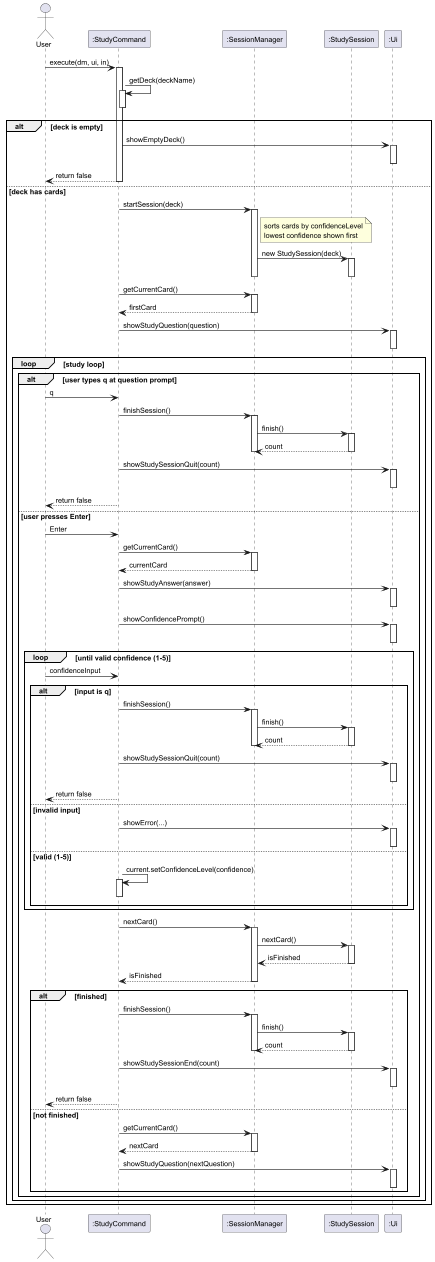

The diagram above was rendered by PlantUML. Its source (embedded in the PNG):
@startuml
skinparam sequenceArrowFontSize 11
skinparam sequenceParticipantFontSize 12
skinparam defaultFontSize 12

actor User
participant ":StudyCommand" as cmd
participant ":SessionManager" as sm
participant ":StudySession" as ss
participant ":Ui" as ui

User -> cmd : execute(dm, ui, in)
activate cmd

cmd -> cmd : getDeck(deckName)
activate cmd
deactivate cmd

alt deck is empty
    cmd -> ui : showEmptyDeck()
    activate ui
    deactivate ui
    cmd --> User : return false
    deactivate cmd

else deck has cards
    cmd -> sm : startSession(deck)
    activate sm
    note right of sm
      sorts cards by confidenceLevel
      lowest confidence shown first
    end note
    sm -> ss : new StudySession(deck)
    activate ss
    deactivate ss
    deactivate sm

    cmd -> sm : getCurrentCard()
    activate sm
    sm --> cmd : firstCard
    deactivate sm

    cmd -> ui : showStudyQuestion(question)
    activate ui
    deactivate ui

    loop study loop
        alt user types q at question prompt
            User -> cmd : q
            cmd -> sm : finishSession()
            activate sm
            sm -> ss : finish()
            activate ss
            ss --> sm : count
            deactivate ss
            deactivate sm

            cmd -> ui : showStudySessionQuit(count)
            activate ui
            deactivate ui

            cmd --> User : return false
            deactivate cmd

        else user presses Enter
            User -> cmd : Enter

            cmd -> sm : getCurrentCard()
            activate sm
            sm --> cmd : currentCard
            deactivate sm

            cmd -> ui : showStudyAnswer(answer)
            activate ui
            deactivate ui

            cmd -> ui : showConfidencePrompt()
            activate ui
            deactivate ui

            loop until valid confidence (1-5)
                User -> cmd : confidenceInput
                alt input is q
                    cmd -> sm : finishSession()
                    activate sm
                    sm -> ss : finish()
                    activate ss
                    ss --> sm : count
                    deactivate ss
                    deactivate sm

                    cmd -> ui : showStudySessionQuit(count)
                    activate ui
                    deactivate ui

                    cmd --> User : return false
                    deactivate cmd

                else invalid input
                    cmd -> ui : showError(...)
                    activate ui
                    deactivate ui

                else valid (1-5)
                    cmd -> cmd : current.setConfidenceLevel(confidence)
                    activate cmd
                    deactivate cmd
                end
            end

            cmd -> sm : nextCard()
            activate sm
            sm -> ss : nextCard()
            activate ss
            ss --> sm : isFinished
            deactivate ss
            sm --> cmd : isFinished
            deactivate sm

            alt finished
                cmd -> sm : finishSession()
                activate sm
                sm -> ss : finish()
                activate ss
                ss --> sm : count
                deactivate ss
                deactivate sm

                cmd -> ui : showStudySessionEnd(count)
                activate ui
                deactivate ui

                cmd --> User : return false
                deactivate cmd

            else not finished
                cmd -> sm : getCurrentCard()
                activate sm
                sm --> cmd : nextCard
                deactivate sm

                cmd -> ui : showStudyQuestion(nextQuestion)
                activate ui
                deactivate ui
            end
        end
    end
end
@enduml